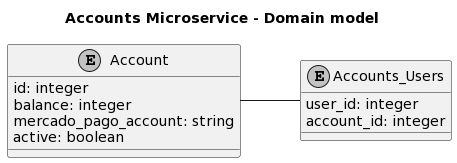

The diagram above was rendered by PlantUML. Its source (embedded in the PNG):
@startuml
skinparam defaultTextAlignment center
skinparam monochrome true

left to right direction

title "Accounts Microservice - Domain model" 

entity Account {
  id: integer
  balance: integer
  mercado_pago_account: string
  active: boolean
}

entity Accounts_Users {
  user_id: integer
  account_id: integer
}

Account -- Accounts_Users
@enduml